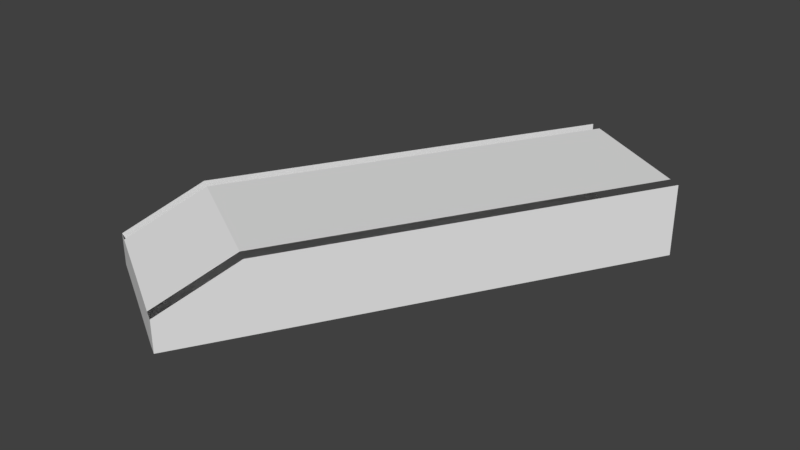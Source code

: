 # Source: Bridge60_Ch_o7.blend  (saved by Blender 2.78.0; exported with 4.5.12 LTS)
import bpy
from mathutils import Matrix  # noqa: F401  (used for matrix-valued properties, if any)

bpy.ops.wm.read_factory_settings(use_empty=True)
scene = bpy.context.scene
scene.name = 'Scene'

# ---- collections
col_collection_1 = bpy.data.collections.new('Collection 1'); scene.collection.children.link(col_collection_1)

# ---- materials (node trees are filled in below, after node groups)
mat_material_001 = bpy.data.materials.new('Material.001')
mat_material_001.alpha_threshold = 0.0
mat_material_001.use_transparent_shadow = False
mat_material_001.roughness = 0.5

# ---- material node trees

# ---- world
world_world = bpy.data.worlds.new('World'); scene.world = world_world
world_world.color = (0.05088, 0.05088, 0.05088)
world_world.use_sun_shadow = False
world_world.sun_shadow_jitter_overblur = 0.0
world_world.cycles.sampling_method = 'MANUAL'

# ---- meshes
me_cube_001 = bpy.data.meshes.new('Cube.001')
me_cube_001.from_pydata([(-4.123, -9.783, 2.234), (-3.625, -8.92, 3.154), (-3.98, -9.865, 2.234), (-3.482, -9.003, 3.154), (-3.625, -8.92, 2.234), (-3.482, -9.003, 2.234), (-4.123, -9.783, 2.645), (-3.98, -9.865, 2.645), (-3.625, -8.92, 2.645), (-2.387, -10.78, 2.234), (-1.889, -9.923, 3.154), (-2.532, -10.7, 2.234), (-2.034, -9.839, 3.154), (-1.889, -9.923, 2.234), (-2.034, -9.839, 2.234), (-2.387, -10.78, 2.645), (-2.532, -10.7, 2.645), (-1.889, -9.923, 2.645), (-2.76, -9.42, 3.154), (-3.258, -10.28, 2.234), (-2.76, -9.42, 2.234), (-3.258, -10.28, 2.645), (-3.059, -7.94, 2.645), (-2.916, -8.023, 2.234), (-2.194, -8.44, 2.234), (-3.059, -7.94, 3.154), (-2.916, -8.023, 3.154), (-2.194, -8.44, 3.154), (-1.323, -8.942, 2.645), (-1.468, -8.859, 2.234), (-1.323, -8.942, 3.154), (-1.468, -8.859, 3.154), (-3.059, -7.94, 2.234), (-1.323, -8.942, 2.234), (0.6667, -5.495, 2.234), (-1.069, -4.493, 2.234), (-1.069, -4.493, 2.645), (-0.9262, -4.576, 2.234), (-0.204, -4.993, 2.234), (-1.069, -4.493, 3.154), (-0.9262, -4.576, 3.154), (-0.204, -4.993, 3.154), (0.6667, -5.495, 2.645), (0.5217, -5.412, 2.234), (0.6667, -5.495, 3.154), (0.5217, -5.412, 3.154)], [], [(8, 6, 1), (5, 2, 0, 4), (2, 19, 21, 7), (23, 5, 4, 32), (22, 8, 1, 25), (0, 2, 7, 6), (4, 0, 6, 8), (19, 2, 5, 20), (7, 21, 18, 3), (17, 10, 15), (14, 13, 9, 11), (36, 22, 25, 39), (11, 16, 21, 19), (29, 33, 13, 14), (28, 30, 10, 17), (9, 15, 16, 11), (13, 17, 15, 9), (19, 20, 14, 11), (16, 12, 18, 21), (44, 30, 28, 42), (33, 28, 17, 13), (42, 28, 33, 34), (32, 4, 8, 22), (35, 32, 22, 36), (34, 33, 29, 43), (37, 23, 32, 35), (18, 27, 26, 3), (20, 24, 29, 14), (5, 23, 24, 20), (12, 31, 27, 18), (27, 41, 40, 26), (24, 38, 43, 29), (23, 37, 38, 24), (31, 45, 41, 27)])
me_cube_001.materials.append(mat_material_001)
me_cube_001.use_remesh_preserve_volume = False
me_cube_001.use_remesh_preserve_attributes = False
me_cube_001.use_mirror_vertex_groups = False
me_cube_001.update()

# ---- objects
ob_cube = bpy.data.objects.new('Cube', me_cube_001)

# ---- transforms, parenting, visibility, modifiers, constraints
ob_cube.location = (0.0, 0.0, 0.0)
ob_cube.lineart.crease_threshold = 0.0
_vg = ob_cube.vertex_groups.new(name='Group')

# ---- collection membership
col_collection_1.objects.link(ob_cube)

# ---- scene / render settings (as saved in the file)
scene.frame_start = 1; scene.frame_end = 250; scene.frame_set(0)
scene.render.engine = 'BLENDER_EEVEE_NEXT'
scene.render.resolution_percentage = 50
scene.render.dither_intensity = 0.0
scene.cycles.use_denoising = False
scene.cycles.samples = 128
scene.cycles.sampling_pattern = 'TABULATED_SOBOL'
scene.cycles.light_sampling_threshold = 0.0
scene.cycles.use_adaptive_sampling = False
scene.cycles.use_light_tree = False
scene.cycles.blur_glossy = 0.0
scene.cycles.sample_clamp_indirect = 0.0
scene.view_settings.view_transform = 'Standard'
bpy.context.view_layer.update()

# ---- added for rendering (the .blend has no active camera and no usable light): camera, sun
cam_auto = bpy.data.cameras.new('AutoCamera')
cam_auto.lens = 50.0
cam_auto.sensor_width = 36.0
cam_auto.clip_end = 1000.0
ob_auto_camera = bpy.data.objects.new('AutoCamera', cam_auto)
scene.collection.objects.link(ob_auto_camera)
ob_auto_camera.location = (5.63686, -16.4767, 8.58611)
ob_auto_camera.rotation_euler = (1.09748, -7.21219e-08, 0.694738)
scene.camera = ob_auto_camera
light_auto_sun = bpy.data.lights.new('AutoSun', 'SUN')
light_auto_sun.energy = 3.0
light_auto_sun.angle = 0.0523599
ob_auto_sun = bpy.data.objects.new('AutoSun', light_auto_sun)
scene.collection.objects.link(ob_auto_sun)
ob_auto_sun.rotation_euler = (0.872665, 0.174533, 0.523599)
bpy.context.view_layer.update()
